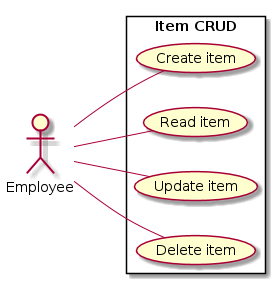

The diagram above was rendered by PlantUML. Its source (embedded in the PNG):
@startuml
left to right direction

actor Employee as E

rectangle "Item CRUD" {
  usecase "Create item" as C
  usecase "Read item" as R
  usecase "Update item" as U
  usecase "Delete item" as D
}

E -- C
E -- R
E -- U
E -- D
@enduml